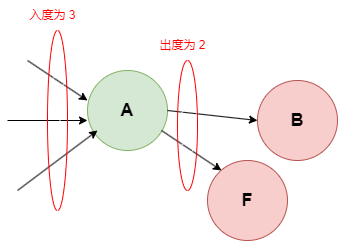

The diagram above was exported from draw.io. Its source (the exported page's mxGraphModel, read from the mxfile embedded in the PNG):
<mxGraphModel dx="2074" dy="1116" grid="1" gridSize="10" guides="1" tooltips="1" connect="1" arrows="1" fold="1" page="1" pageScale="1" pageWidth="827" pageHeight="1169" math="0" shadow="0">
  <root>
    <mxCell id="0" />
    <mxCell id="1" parent="0" />
    <mxCell id="X8vysMEzJOzo0y3Fe-a--1" value="&lt;font style=&quot;font-size: 18px;&quot;&gt;&lt;b&gt;A&lt;/b&gt;&lt;/font&gt;" style="ellipse;whiteSpace=wrap;html=1;aspect=fixed;fillColor=#d5e8d4;strokeColor=#82b366;" vertex="1" parent="1">
      <mxGeometry x="280" y="290" width="80" height="80" as="geometry" />
    </mxCell>
    <mxCell id="X8vysMEzJOzo0y3Fe-a--2" value="" style="endArrow=classic;html=1;rounded=0;" edge="1" parent="1">
      <mxGeometry width="50" height="50" relative="1" as="geometry">
        <mxPoint x="220" y="280" as="sourcePoint" />
        <mxPoint x="280" y="320" as="targetPoint" />
      </mxGeometry>
    </mxCell>
    <mxCell id="X8vysMEzJOzo0y3Fe-a--3" value="" style="endArrow=classic;html=1;rounded=0;" edge="1" parent="1">
      <mxGeometry width="50" height="50" relative="1" as="geometry">
        <mxPoint x="200" y="340" as="sourcePoint" />
        <mxPoint x="280" y="340" as="targetPoint" />
      </mxGeometry>
    </mxCell>
    <mxCell id="X8vysMEzJOzo0y3Fe-a--4" value="" style="endArrow=classic;html=1;rounded=0;" edge="1" parent="1">
      <mxGeometry width="50" height="50" relative="1" as="geometry">
        <mxPoint x="210" y="410" as="sourcePoint" />
        <mxPoint x="290" y="350" as="targetPoint" />
      </mxGeometry>
    </mxCell>
    <mxCell id="X8vysMEzJOzo0y3Fe-a--5" value="" style="endArrow=classic;html=1;rounded=0;" edge="1" parent="1">
      <mxGeometry width="50" height="50" relative="1" as="geometry">
        <mxPoint x="354" y="350" as="sourcePoint" />
        <mxPoint x="414" y="390" as="targetPoint" />
      </mxGeometry>
    </mxCell>
    <mxCell id="X8vysMEzJOzo0y3Fe-a--6" value="" style="endArrow=classic;html=1;rounded=0;exitX=1;exitY=0.5;exitDx=0;exitDy=0;" edge="1" parent="1" source="X8vysMEzJOzo0y3Fe-a--1">
      <mxGeometry width="50" height="50" relative="1" as="geometry">
        <mxPoint x="390" y="290" as="sourcePoint" />
        <mxPoint x="450" y="340" as="targetPoint" />
      </mxGeometry>
    </mxCell>
    <mxCell id="X8vysMEzJOzo0y3Fe-a--7" value="" style="ellipse;whiteSpace=wrap;html=1;fillStyle=hatch;strokeColor=#FF0000;" vertex="1" parent="1">
      <mxGeometry x="240" y="250" width="20" height="180" as="geometry" />
    </mxCell>
    <mxCell id="X8vysMEzJOzo0y3Fe-a--10" value="&lt;font color=&quot;#ff0000&quot;&gt;入度为 3&lt;/font&gt;" style="text;html=1;align=center;verticalAlign=middle;resizable=0;points=[];autosize=1;strokeColor=none;fillColor=none;" vertex="1" parent="1">
      <mxGeometry x="210" y="220" width="70" height="30" as="geometry" />
    </mxCell>
    <mxCell id="X8vysMEzJOzo0y3Fe-a--13" value="" style="ellipse;whiteSpace=wrap;html=1;fillStyle=hatch;strokeColor=#FF0000;" vertex="1" parent="1">
      <mxGeometry x="370" y="280" width="20" height="130" as="geometry" />
    </mxCell>
    <mxCell id="X8vysMEzJOzo0y3Fe-a--14" value="&lt;font color=&quot;#ff0000&quot;&gt;出度为 2&lt;/font&gt;" style="text;html=1;align=center;verticalAlign=middle;resizable=0;points=[];autosize=1;strokeColor=none;fillColor=none;" vertex="1" parent="1">
      <mxGeometry x="340" y="250" width="70" height="30" as="geometry" />
    </mxCell>
    <mxCell id="X8vysMEzJOzo0y3Fe-a--15" value="&lt;span style=&quot;font-size: 18px;&quot;&gt;&lt;b&gt;B&lt;/b&gt;&lt;/span&gt;" style="ellipse;whiteSpace=wrap;html=1;aspect=fixed;fillColor=#f8cecc;strokeColor=#b85450;" vertex="1" parent="1">
      <mxGeometry x="450" y="300" width="80" height="80" as="geometry" />
    </mxCell>
    <mxCell id="X8vysMEzJOzo0y3Fe-a--16" value="&lt;span style=&quot;font-size: 18px;&quot;&gt;&lt;b&gt;F&lt;/b&gt;&lt;/span&gt;" style="ellipse;whiteSpace=wrap;html=1;aspect=fixed;fillColor=#f8cecc;strokeColor=#b85450;" vertex="1" parent="1">
      <mxGeometry x="400" y="380" width="80" height="80" as="geometry" />
    </mxCell>
  </root>
</mxGraphModel>